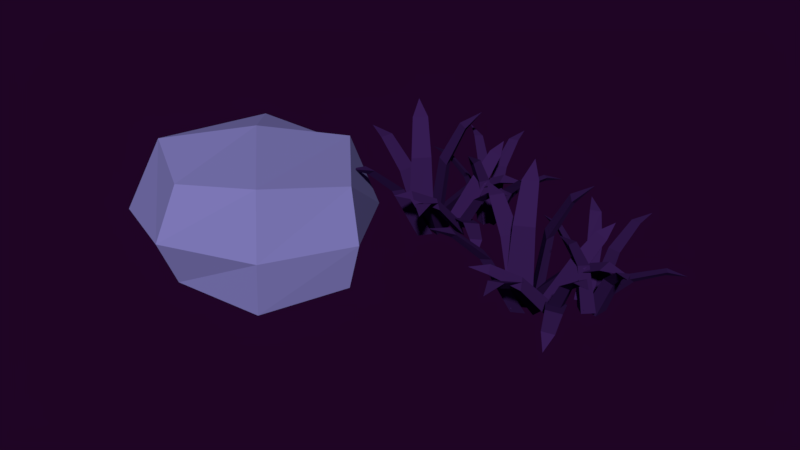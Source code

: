 # Source: conjunto09.blend  (saved by Blender 2.79.0; exported with 4.5.12 LTS)
import bpy
from mathutils import Matrix  # noqa: F401  (used for matrix-valued properties, if any)

bpy.ops.wm.read_factory_settings(use_empty=True)
scene = bpy.context.scene
scene.name = 'Scene'

# ---- collections
col_collection_1 = bpy.data.collections.new('Collection 1'); scene.collection.children.link(col_collection_1)

# ---- materials (node trees are filled in below, after node groups)
mat_material_025 = bpy.data.materials.new('Material.025')
mat_material_025.alpha_threshold = 0.0
mat_material_025.use_transparent_shadow = False
mat_material_025.diffuse_color = (0.03823, 0.01219, 0.08714, 1.0)
mat_material_025.roughness = 0.5
mat_material_034 = bpy.data.materials.new('Material.034')
mat_material_034.alpha_threshold = 0.0
mat_material_034.use_transparent_shadow = False
mat_material_034.diffuse_color = (0.2338, 0.2156, 0.5382, 1.0)
mat_material_034.roughness = 0.5

# ---- material node trees

# ---- world
world_world_001 = bpy.data.worlds.new('World.001'); scene.world = world_world_001
world_world_001.color = (0.0134, 0.001575, 0.01811)
world_world_001.use_sun_shadow = False
world_world_001.sun_shadow_jitter_overblur = 0.0
world_world_001.cycles.sampling_method = 'MANUAL'
world_world_001.light_settings.ao_factor = 0.4154
world_world_001.light_settings.distance = 0.4

# ---- meshes
me_plane_065 = bpy.data.meshes.new('Plane.065')
me_plane_065.from_pydata([(13.65, 0.9888, -2.827), (13.69, 2.194, -2.9), (12.45, 2.597, -2.809), (13.16, 2.784, 2.199), (14.12, 1.538, 2.183), (14.14, 2.474, 2.127), (15.28, 2.472, 4.996), (15.15, 3.104, 4.632), (14.55, 3.438, 5.008), (16.18, 3.742, 5.986), (12.37, 1.813, -3.523), (13.52, 1.397, -3.904), (14.33, 2.091, -3.268), (14.59, -1.397, 0.3918), (13.05, -1.614, 0.1923), (13.96, -1.94, -0.1063), (13.67, -4.504, 1.553), (14.32, -4.419, 1.172), (14.85, -4.336, 1.707), (14.58, -6.235, 1.508), (10.22, 1.831, 0.9754), (12.29, 0.4088, -3.419), (12.13, 1.648, -3.814), (13.15, 2.224, -3.498), (10.87, 3.26, 0.9025), (10.09, 2.805, 0.6605), (8.684, 4.291, 2.972), (8.319, 3.806, 2.548), (8.173, 3.197, 3.022), (6.909, 4.603, 3.362), (13.04, 2.008, -2.827), (11.86, 2.24, -2.9), (11.26, 1.076, -2.809), (11.19, 1.808, 2.199), (12.57, 2.559, 2.183), (11.65, 2.73, 2.127), (11.83, 3.849, 4.996), (11.19, 3.827, 4.632), (10.77, 3.283, 5.008), (10.72, 4.937, 5.986), (12.03, 0.8722, -3.523), (12.62, 1.943, -3.904), (12.06, 2.856, -3.268), (15.55, 2.555, 0.3918), (15.52, 1.004, 0.1923), (15.98, 1.854, -0.1063), (18.47, 1.162, 1.553), (18.49, 1.821, 1.172), (18.49, 2.356, 1.707), (20.32, 1.786, 1.508), (11.67, -1.245, 0.9754), (13.4, 0.5767, -3.419), (12.15, 0.6147, -3.814), (11.74, 1.706, -3.498), (10.36, -0.3776, 0.9025), (10.69, -1.223, 0.6605), (8.998, -2.375, 2.972), (9.419, -2.812, 2.548), (9.998, -3.052, 3.022), (8.409, -4.078, 3.362), (18.08, 2.471, -1.93), (17.66, 3.217, -2.26), (16.68, 3.054, -2.127), (17.09, 4.721, 1.32), (18.19, 4.279, 1.467), (17.85, 4.855, 1.213), (18.6, 5.998, 3.12), (18.28, 6.253, 2.732), (17.76, 6.346, 3.003), (18.72, 7.361, 3.426), (16.92, 2.352, -2.45), (17.84, 2.399, -2.776), (18.12, 3.283, -2.582), (19.59, 2.151, 0.7905), (18.66, 1.423, 0.8932), (19.38, 1.465, 0.6367), (20.15, 0.1975, 2.44), (20.55, 0.381, 2.065), (20.87, 0.7576, 2.361), (21.4, -0.5723, 2.683), (15.5, 2.776, 1.036), (17.4, 1.479, -2.049), (16.83, 2.091, -2.591), (17.29, 2.888, -2.625), (15.39, 3.875, 0.5777), (15.04, 3.253, 0.6077), (13.56, 4.284, 2.104), (13.5, 3.744, 1.957), (13.63, 3.436, 2.452), (12.26, 3.955, 2.539), (17.3, 2.892, -2.083), (16.43, 2.601, -2.036), (16.47, 1.691, -1.632), (16.15, 3.421, 1.792), (16.78, 4.37, 1.434), (16.11, 4.138, 1.473), (15.81, 5.643, 3.249), (15.39, 5.308, 3.075), (15.31, 4.918, 3.521), (14.66, 6.186, 3.852), (17.05, 1.646, -2.194), (17.04, 2.422, -2.785), (16.33, 2.959, -2.464), (18.75, 4.949, -0.2254), (19.31, 3.922, -0.01398), (19.3, 4.537, -0.4789), (21.21, 5.412, 0.5461), (20.97, 5.73, 0.1222), (20.77, 6.203, 0.3834), (22.2, 6.441, 0.1365), (17.61, 1.371, 1.546), (18.07, 1.973, -2.228), (17.23, 1.455, -2.36), (16.55, 2.073, -2.329), (16.41, 1.431, 1.465), (16.95, 0.9569, 1.442), (16.26, 0.2456, 3.57), (16.7, 0.01221, 3.312), (17.18, 0.1896, 3.631), (16.51, -0.9202, 4.309), (15.48, -0.4514, -1.826), (16.29, -0.08074, -2.078), (16.3, 0.8305, -1.674), (17.94, -0.7863, 1.413), (17.31, -1.797, 1.284), (17.93, -1.503, 1.092), (18.96, -2.935, 2.64), (19.26, -2.567, 2.338), (19.45, -2.161, 2.734), (20.29, -3.356, 2.809), (15.56, 0.8086, -2.002), (15.44, 0.02389, -2.568), (16.26, -0.4384, -2.517), (14.96, -2.591, 0.3958), (14.41, -1.616, 0.7985), (14.31, -2.238, 0.3518), (12.97, -3.262, 1.959), (13.07, -3.566, 1.478), (13.39, -4.012, 1.649), (12.0, -4.386, 1.905), (16.3, 1.115, 1.705), (14.62, 0.3883, -1.687), (15.32, 0.979, -2.094), (16.02, 0.4273, -2.304), (17.39, 1.163, 1.219), (16.84, 1.586, 1.385), (18.14, 2.404, 3.155), (17.62, 2.59, 3.068), (17.3, 2.377, 3.528), (18.05, 3.559, 3.947), (14.85, 0.7332, -1.742), (15.6, 0.7801, -2.359), (16.26, 1.275, -1.895), (17.84, -1.966, -0.5393), (16.73, -2.389, -0.4198), (17.33, -2.35, -0.905), (17.88, -4.582, -0.499), (18.22, -4.294, -0.864), (18.73, -4.256, -0.591), (18.71, -5.575, -1.232), (1.243, 6.262, -2.827), (0.8706, 7.408, -2.9), (-0.4359, 7.362, -2.809), (0.1693, 7.781, 2.199), (1.496, 6.939, 2.183), (1.198, 7.827, 2.127), (2.265, 8.212, 4.996), (1.932, 8.764, 4.632), (1.251, 8.871, 5.008), (2.675, 9.713, 5.986), (-0.2439, 6.598, -3.523), (0.9799, 6.601, -3.904), (1.507, 7.531, -3.268), (2.938, 4.34, 0.3918), (1.569, 3.61, 0.1923), (2.537, 3.616, -0.1063), (3.141, 1.108, 1.553), (3.727, 1.411, 1.172), (4.195, 1.67, 1.707), (4.587, -0.2088, 1.508), (-2.267, 5.881, 0.9754), (0.1661, 5.253, -3.419), (-0.4076, 6.362, -3.814), (0.3479, 7.25, -3.498), (-2.146, 7.446, 0.9025), (-2.726, 6.75, 0.6605), (-4.554, 7.666, 2.972), (-4.731, 7.085, 2.548), (-4.659, 6.463, 3.022), (-6.328, 7.353, 3.362), (0.3228, 7.012, -2.827), (-0.8682, 6.825, -2.9), (-1.028, 5.528, -2.809), (-1.347, 6.191, 2.199), (-0.3059, 7.369, 2.183), (-1.229, 7.214, 2.127), (-1.442, 8.329, 4.996), (-2.039, 8.087, 4.632), (-2.252, 7.432, 5.008), (-2.859, 8.97, 5.986), (-0.2437, 5.597, -3.523), (-0.05337, 6.806, -3.904), (-0.8889, 7.472, -3.268), (2.488, 8.382, 0.3918), (2.993, 6.915, 0.1923), (3.139, 7.873, -0.1063), (5.712, 8.073, 1.553), (5.505, 8.699, 1.172), (5.323, 9.202, 1.707), (7.24, 9.293, 1.508), (0.1455, 3.485, 0.9754), (1.149, 5.789, -3.419), (-0.03694, 5.398, -3.814), (-0.7942, 6.284, -3.498), (-1.381, 3.853, 0.9025), (-0.7856, 3.169, 0.6605), (-1.978, 1.509, 2.972), (-1.433, 1.243, 2.548), (-0.8069, 1.216, 3.022), (-1.949, -0.2924, 3.362), (4.9, 9.17, -1.93), (4.247, 9.727, -2.26), (3.387, 9.24, -2.127), (3.194, 10.94, 1.32), (4.38, 10.91, 1.467), (3.868, 11.33, 1.213), (4.184, 12.66, 3.12), (3.797, 12.79, 2.732), (3.273, 12.7, 3.003), (3.83, 13.99, 3.426), (3.852, 8.663, -2.45), (4.699, 9.021, -2.776), (4.658, 9.946, -2.582), (6.43, 9.387, 0.7905), (5.8, 8.383, 0.8932), (6.468, 8.67, 0.6367), (7.623, 7.742, 2.44), (7.937, 8.052, 2.065), (8.108, 8.515, 2.361), (9.06, 7.446, 2.683), (2.366, 8.572, 1.036), (4.599, 8.005, -2.049), (3.854, 8.386, -2.591), (4.009, 9.29, -2.625), (1.891, 9.569, 0.5777), (1.776, 8.866, 0.6077), (0.02759, 9.326, 2.104), (0.1561, 8.798, 1.957), (0.3852, 8.554, 2.452), (-1.074, 8.575, 2.539), (4.019, 9.297, -2.083), (3.301, 8.726, -2.036), (3.652, 7.885, -1.632), (2.757, 9.402, 1.792), (3.028, 10.51, 1.434), (2.474, 10.06, 1.473), (1.678, 11.37, 3.249), (1.4, 10.92, 3.075), (1.461, 10.52, 3.521), (0.4183, 11.49, 3.852), (4.212, 8.042, -2.194), (3.938, 8.768, -2.785), (3.087, 9.03, -2.464), (4.68, 11.73, -0.2254), (5.56, 10.95, -0.01398), (5.34, 11.53, -0.4789), (6.831, 13.0, 0.5461), (6.502, 13.22, 0.1222), (6.153, 13.6, 0.3834), (7.413, 14.31, 0.1365), (4.829, 7.974, 1.546), (5.06, 8.699, -2.228), (4.447, 7.924, -2.36), (3.597, 8.272, -2.329), (3.689, 7.623, 1.465), (4.352, 7.359, 1.442), (3.95, 6.456, 3.57), (4.445, 6.388, 3.312), (4.829, 6.717, 3.631), (4.582, 5.446, 4.309), (3.459, 5.536, -1.826), (4.085, 6.158, -2.078), (3.786, 7.019, -1.674), (5.878, 6.06, 1.413), (5.636, 4.897, 1.284), (6.12, 5.385, 1.092), (7.577, 4.392, 2.64), (7.733, 4.841, 2.338), (7.771, 5.286, 2.734), (8.968, 4.45, 2.809), (3.099, 6.746, -2.002), (3.254, 5.967, -2.568), (4.186, 5.814, -2.517), (3.695, 3.344, 0.3958), (2.845, 4.073, 0.7985), (2.971, 3.457, 0.3518), (2.056, 2.035, 1.959), (2.257, 1.783, 1.478), (2.71, 1.474, 1.649), (1.527, 0.6453, 1.905), (3.686, 7.286, 1.705), (2.364, 6.031, -1.687), (2.812, 6.823, -2.094), (3.662, 6.545, -2.304), (4.696, 7.704, 1.219), (4.034, 7.913, 1.385), (4.98, 9.129, 3.155), (4.424, 9.124, 3.068), (4.2, 8.816, 3.528), (4.502, 10.18, 3.947), (2.456, 6.431, -1.742), (3.148, 6.733, -2.359), (3.599, 7.424, -1.895), (6.189, 4.918, -0.5393), (5.295, 4.142, -0.4198), (5.844, 4.384, -0.905), (7.121, 2.474, -0.499), (7.348, 2.862, -0.864), (7.809, 3.071, -0.591), (8.24, 1.824, -1.232), (-8.399, 5.182, 2.259), (-16.78, -4.462, 2.723), (-8.168, 4.592, -4.146), (-16.55, -5.03, -3.45), (1.494, -4.277, -3.651), (1.215, -3.566, 4.075), (-8.105, -11.53, 4.326), (-7.835, -12.22, -3.12), (-14.51, -7.669, 4.806), (-4.882, 3.043, 4.169), (-14.17, -8.541, -4.673), (-4.54, 2.171, -5.311), (-9.042, 5.753, -1.409), (-17.49, -4.963, -0.7218), (2.227, -3.985, -0.1069), (-8.188, -13.6, 0.4098), (-2.724, 3.902, -1.222), (-15.5, -10.31, -0.3759), (-14.02, 2.902, 3.739), (-13.68, 2.049, -5.535), (-1.438, -10.05, 5.385), (-1.103, -10.9, -3.888), (-8.292, -4.116, -6.196), (-8.729, -3.003, 5.896), (-0.6378, -11.15, 0.405), (-14.54, 3.171, -1.415)], [], [(0, 2, 1), (5, 3, 8, 7), (1, 2, 3, 5), (0, 1, 5, 4), (2, 0, 4, 3), (7, 8, 9), (3, 4, 6, 8), (4, 5, 7, 6), (8, 6, 9), (6, 7, 9), (10, 12, 11), (15, 13, 18, 17), (11, 12, 13, 15), (10, 11, 15, 14), (12, 10, 14, 13), (17, 18, 19), (13, 14, 16, 18), (14, 15, 17, 16), (18, 16, 19), (16, 17, 19), (23, 21, 22), (25, 20, 28, 27), (22, 21, 20, 25), (23, 22, 25, 24), (21, 23, 24, 20), (27, 28, 29), (20, 24, 26, 28), (24, 25, 27, 26), (28, 26, 29), (26, 27, 29), (30, 32, 31), (35, 33, 38, 37), (31, 32, 33, 35), (30, 31, 35, 34), (32, 30, 34, 33), (37, 38, 39), (33, 34, 36, 38), (34, 35, 37, 36), (38, 36, 39), (36, 37, 39), (40, 42, 41), (45, 43, 48, 47), (41, 42, 43, 45), (40, 41, 45, 44), (42, 40, 44, 43), (47, 48, 49), (43, 44, 46, 48), (44, 45, 47, 46), (48, 46, 49), (46, 47, 49), (53, 51, 52), (55, 50, 58, 57), (52, 51, 50, 55), (53, 52, 55, 54), (51, 53, 54, 50), (57, 58, 59), (50, 54, 56, 58), (54, 55, 57, 56), (58, 56, 59), (56, 57, 59), (60, 62, 61), (65, 63, 68, 67), (61, 62, 63, 65), (60, 61, 65, 64), (62, 60, 64, 63), (67, 68, 69), (63, 64, 66, 68), (64, 65, 67, 66), (68, 66, 69), (66, 67, 69), (70, 72, 71), (75, 73, 78, 77), (71, 72, 73, 75), (70, 71, 75, 74), (72, 70, 74, 73), (77, 78, 79), (73, 74, 76, 78), (74, 75, 77, 76), (78, 76, 79), (76, 77, 79), (83, 81, 82), (85, 80, 88, 87), (82, 81, 80, 85), (83, 82, 85, 84), (81, 83, 84, 80), (87, 88, 89), (80, 84, 86, 88), (84, 85, 87, 86), (88, 86, 89), (86, 87, 89), (90, 92, 91), (95, 93, 98, 97), (91, 92, 93, 95), (90, 91, 95, 94), (92, 90, 94, 93), (97, 98, 99), (93, 94, 96, 98), (94, 95, 97, 96), (98, 96, 99), (96, 97, 99), (100, 102, 101), (105, 103, 108, 107), (101, 102, 103, 105), (100, 101, 105, 104), (102, 100, 104, 103), (107, 108, 109), (103, 104, 106, 108), (104, 105, 107, 106), (108, 106, 109), (106, 107, 109), (113, 111, 112), (115, 110, 118, 117), (112, 111, 110, 115), (113, 112, 115, 114), (111, 113, 114, 110), (117, 118, 119), (110, 114, 116, 118), (114, 115, 117, 116), (118, 116, 119), (116, 117, 119), (120, 122, 121), (125, 123, 128, 127), (121, 122, 123, 125), (120, 121, 125, 124), (122, 120, 124, 123), (127, 128, 129), (123, 124, 126, 128), (124, 125, 127, 126), (128, 126, 129), (126, 127, 129), (130, 132, 131), (135, 133, 138, 137), (131, 132, 133, 135), (130, 131, 135, 134), (132, 130, 134, 133), (137, 138, 139), (133, 134, 136, 138), (134, 135, 137, 136), (138, 136, 139), (136, 137, 139), (143, 141, 142), (145, 140, 148, 147), (142, 141, 140, 145), (143, 142, 145, 144), (141, 143, 144, 140), (147, 148, 149), (140, 144, 146, 148), (144, 145, 147, 146), (148, 146, 149), (146, 147, 149), (150, 152, 151), (155, 153, 158, 157), (151, 152, 153, 155), (150, 151, 155, 154), (152, 150, 154, 153), (157, 158, 159), (153, 154, 156, 158), (154, 155, 157, 156), (158, 156, 159), (156, 157, 159), (160, 162, 161), (165, 163, 168, 167), (161, 162, 163, 165), (160, 161, 165, 164), (162, 160, 164, 163), (167, 168, 169), (163, 164, 166, 168), (164, 165, 167, 166), (168, 166, 169), (166, 167, 169), (170, 172, 171), (175, 173, 178, 177), (171, 172, 173, 175), (170, 171, 175, 174), (172, 170, 174, 173), (177, 178, 179), (173, 174, 176, 178), (174, 175, 177, 176), (178, 176, 179), (176, 177, 179), (183, 181, 182), (185, 180, 188, 187), (182, 181, 180, 185), (183, 182, 185, 184), (181, 183, 184, 180), (187, 188, 189), (180, 184, 186, 188), (184, 185, 187, 186), (188, 186, 189), (186, 187, 189), (190, 192, 191), (195, 193, 198, 197), (191, 192, 193, 195), (190, 191, 195, 194), (192, 190, 194, 193), (197, 198, 199), (193, 194, 196, 198), (194, 195, 197, 196), (198, 196, 199), (196, 197, 199), (200, 202, 201), (205, 203, 208, 207), (201, 202, 203, 205), (200, 201, 205, 204), (202, 200, 204, 203), (207, 208, 209), (203, 204, 206, 208), (204, 205, 207, 206), (208, 206, 209), (206, 207, 209), (213, 211, 212), (215, 210, 218, 217), (212, 211, 210, 215), (213, 212, 215, 214), (211, 213, 214, 210), (217, 218, 219), (210, 214, 216, 218), (214, 215, 217, 216), (218, 216, 219), (216, 217, 219), (220, 222, 221), (225, 223, 228, 227), (221, 222, 223, 225), (220, 221, 225, 224), (222, 220, 224, 223), (227, 228, 229), (223, 224, 226, 228), (224, 225, 227, 226), (228, 226, 229), (226, 227, 229), (230, 232, 231), (235, 233, 238, 237), (231, 232, 233, 235), (230, 231, 235, 234), (232, 230, 234, 233), (237, 238, 239), (233, 234, 236, 238), (234, 235, 237, 236), (238, 236, 239), (236, 237, 239), (243, 241, 242), (245, 240, 248, 247), (242, 241, 240, 245), (243, 242, 245, 244), (241, 243, 244, 240), (247, 248, 249), (240, 244, 246, 248), (244, 245, 247, 246), (248, 246, 249), (246, 247, 249), (250, 252, 251), (255, 253, 258, 257), (251, 252, 253, 255), (250, 251, 255, 254), (252, 250, 254, 253), (257, 258, 259), (253, 254, 256, 258), (254, 255, 257, 256), (258, 256, 259), (256, 257, 259), (260, 262, 261), (265, 263, 268, 267), (261, 262, 263, 265), (260, 261, 265, 264), (262, 260, 264, 263), (267, 268, 269), (263, 264, 266, 268), (264, 265, 267, 266), (268, 266, 269), (266, 267, 269), (273, 271, 272), (275, 270, 278, 277), (272, 271, 270, 275), (273, 272, 275, 274), (271, 273, 274, 270), (277, 278, 279), (270, 274, 276, 278), (274, 275, 277, 276), (278, 276, 279), (276, 277, 279), (280, 282, 281), (285, 283, 288, 287), (281, 282, 283, 285), (280, 281, 285, 284), (282, 280, 284, 283), (287, 288, 289), (283, 284, 286, 288), (284, 285, 287, 286), (288, 286, 289), (286, 287, 289), (290, 292, 291), (295, 293, 298, 297), (291, 292, 293, 295), (290, 291, 295, 294), (292, 290, 294, 293), (297, 298, 299), (293, 294, 296, 298), (294, 295, 297, 296), (298, 296, 299), (296, 297, 299), (303, 301, 302), (305, 300, 308, 307), (302, 301, 300, 305), (303, 302, 305, 304), (301, 303, 304, 300), (307, 308, 309), (300, 304, 306, 308), (304, 305, 307, 306), (308, 306, 309), (306, 307, 309), (310, 312, 311), (315, 313, 318, 317), (311, 312, 313, 315), (310, 311, 315, 314), (312, 310, 314, 313), (317, 318, 319), (313, 314, 316, 318), (314, 315, 317, 316), (318, 316, 319), (316, 317, 319), (345, 339, 323, 333), (344, 335, 327, 341), (343, 328, 326, 340), (336, 329, 325, 334), (342, 331, 324, 341), (339, 322, 331, 342), (332, 320, 329, 336), (333, 323, 330, 337), (338, 321, 328, 343), (321, 333, 337, 328), (322, 332, 336, 331), (331, 336, 334, 324), (328, 337, 335, 326), (340, 326, 335, 344), (338, 345, 333, 321), (320, 332, 345, 338), (325, 340, 344, 334), (320, 338, 343, 329), (323, 339, 342, 330), (330, 342, 341, 327), (329, 343, 340, 325), (334, 344, 341, 324), (332, 322, 339, 345), (335, 337, 330, 327)])
me_plane_065.polygons.foreach_set('material_index', [0, 0, 0, 0, 0, 0, 0, 0, 0, 0, 0, 0, 0, 0, 0, 0, 0, 0, 0, 0, 0, 0, 0, 0, 0, 0, 0, 0, 0, 0, 0, 0, 0, 0, 0, 0, 0, 0, 0, 0, 0, 0, 0, 0, 0, 0, 0, 0, 0, 0, 0, 0, 0, 0, 0, 0, 0, 0, 0, 0, 0, 0, 0, 0, 0, 0, 0, 0, 0, 0, 0, 0, 0, 0, 0, 0, 0, 0, 0, 0, 0, 0, 0, 0, 0, 0, 0, 0, 0, 0, 0, 0, 0, 0, 0, 0, 0, 0, 0, 0, 0, 0, 0, 0, 0, 0, 0, 0, 0, 0, 0, 0, 0, 0, 0, 0, 0, 0, 0, 0, 0, 0, 0, 0, 0, 0, 0, 0, 0, 0, 0, 0, 0, 0, 0, 0, 0, 0, 0, 0, 0, 0, 0, 0, 0, 0, 0, 0, 0, 0, 0, 0, 0, 0, 0, 0, 0, 0, 0, 0, 0, 0, 0, 0, 0, 0, 0, 0, 0, 0, 0, 0, 0, 0, 0, 0, 0, 0, 0, 0, 0, 0, 0, 0, 0, 0, 0, 0, 0, 0, 0, 0, 0, 0, 0, 0, 0, 0, 0, 0, 0, 0, 0, 0, 0, 0, 0, 0, 0, 0, 0, 0, 0, 0, 0, 0, 0, 0, 0, 0, 0, 0, 0, 0, 0, 0, 0, 0, 0, 0, 0, 0, 0, 0, 0, 0, 0, 0, 0, 0, 0, 0, 0, 0, 0, 0, 0, 0, 0, 0, 0, 0, 0, 0, 0, 0, 0, 0, 0, 0, 0, 0, 0, 0, 0, 0, 0, 0, 0, 0, 0, 0, 0, 0, 0, 0, 0, 0, 0, 0, 0, 0, 0, 0, 0, 0, 0, 0, 0, 0, 0, 0, 0, 0, 0, 0, 0, 0, 0, 0, 0, 0, 0, 0, 0, 0, 0, 0, 0, 0, 0, 0, 0, 0, 0, 0, 0, 0, 0, 0, 1, 1, 1, 1, 1, 1, 1, 1, 1, 1, 1, 1, 1, 1, 1, 1, 1, 1, 1, 1, 1, 1, 1, 1])
me_plane_065.materials.append(mat_material_025)
me_plane_065.materials.append(mat_material_034)
me_plane_065.use_remesh_preserve_volume = False
me_plane_065.use_remesh_preserve_attributes = False
me_plane_065.use_mirror_vertex_groups = False
me_plane_065.update()

# ---- objects
ob_grass01_008 = bpy.data.objects.new('grass01.008', me_plane_065)

# ---- transforms, parenting, visibility, modifiers, constraints
ob_grass01_008.location = (0.04784, -0.1974, -0.2187)
ob_grass01_008.scale = (0.03703, 0.03703, 0.03703)
ob_grass01_008.lineart.crease_threshold = 0.0

# ---- collection membership
col_collection_1.objects.link(ob_grass01_008)

# ---- scene / render settings (as saved in the file)
scene.frame_start = 1; scene.frame_end = 250; scene.frame_set(0)
scene.render.engine = 'BLENDER_EEVEE_NEXT'
scene.render.resolution_percentage = 50
scene.render.dither_intensity = 0.0
scene.cycles.use_denoising = False
scene.cycles.samples = 128
scene.cycles.sampling_pattern = 'TABULATED_SOBOL'
scene.cycles.use_adaptive_sampling = False
scene.cycles.use_light_tree = False
scene.cycles.blur_glossy = 0.0
scene.cycles.sample_clamp_indirect = 0.0
scene.view_settings.view_transform = 'Standard'
bpy.context.view_layer.update()

# ---- added for rendering (the .blend has no active camera and no usable light): camera, sun
cam_auto = bpy.data.cameras.new('AutoCamera')
cam_auto.lens = 50.0
cam_auto.sensor_width = 36.0
cam_auto.clip_end = 1000.0
ob_auto_camera = bpy.data.objects.new('AutoCamera', cam_auto)
scene.collection.objects.link(ob_auto_camera)
ob_auto_camera.location = (1.8489, -2.24091, 1.14855)
ob_auto_camera.rotation_euler = (1.09748, -7.21219e-08, 0.694738)
scene.camera = ob_auto_camera
light_auto_sun = bpy.data.lights.new('AutoSun', 'SUN')
light_auto_sun.energy = 3.0
light_auto_sun.angle = 0.0523599
ob_auto_sun = bpy.data.objects.new('AutoSun', light_auto_sun)
scene.collection.objects.link(ob_auto_sun)
ob_auto_sun.rotation_euler = (0.872665, 0.174533, 0.523599)
bpy.context.view_layer.update()
